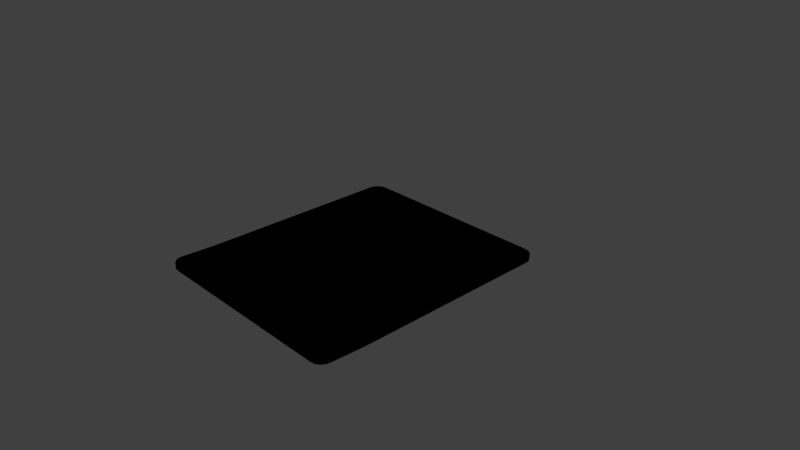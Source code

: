 # Source: tablet.blend  (saved by Blender 2.78.0; exported with 4.5.12 LTS)
import bpy
from mathutils import Matrix  # noqa: F401  (used for matrix-valued properties, if any)

bpy.ops.wm.read_factory_settings(use_empty=True)
scene = bpy.context.scene
scene.name = 'Scene'

# ---- collections
col_collection_1 = bpy.data.collections.new('Collection 1'); scene.collection.children.link(col_collection_1)

# ---- materials (node trees are filled in below, after node groups)
mat_material = bpy.data.materials.new('Material')
mat_material.alpha_threshold = 0.0
mat_material.use_transparent_shadow = False
mat_material.diffuse_color = (0.0, 0.0, 0.0, 1.0)
mat_material.specular_color = (0.05222, 0.05222, 0.05222)
mat_material.roughness = 0.5
mat_material.specular_intensity = 0.8
mat_material.line_color = (0.0, 0.0, 0.0, 1.0)
mat_material_002 = bpy.data.materials.new('Material.002')
mat_material_002.alpha_threshold = 0.0
mat_material_002.use_transparent_shadow = False
mat_material_002.diffuse_color = (0.0, 0.0, 0.0, 1.0)
mat_material_002.specular_color = (0.05222, 0.05222, 0.05222)
mat_material_002.roughness = 0.5

# ---- material node trees

# ---- world
world_world = bpy.data.worlds.new('World'); scene.world = world_world
world_world.color = (0.05088, 0.05088, 0.05088)
world_world.use_sun_shadow = False
world_world.sun_shadow_jitter_overblur = 0.0
world_world.cycles.sampling_method = 'MANUAL'

# ---- cameras
cam_camera = bpy.data.cameras.new('Camera')
cam_camera.clip_end = 100.0
cam_camera.lens = 35.0
cam_camera.sensor_width = 32.0
cam_camera.sensor_height = 18.0
cam_camera.ortho_scale = 7.314
cam_camera.dof.focus_distance = 0.0
cam_camera.dof.aperture_fstop = 128.0

# ---- lights
light_lamp = bpy.data.lights.new('Lamp', 'POINT')
light_lamp.transmission_factor = 0.0
light_lamp.cutoff_distance = 30.0
light_lamp.energy = 100.0
light_lamp.shadow_buffer_clip_start = 1.001
light_lamp.shadow_soft_size = 0.1
light_lamp.shadow_maximum_resolution = 0.006
light_lamp.use_absolute_resolution = True

# ---- meshes
me_cube = bpy.data.meshes.new('Cube')
me_cube.from_pydata([(0.0, -0.952, -1.097), (0.0, -0.952, 1.097), (0.03512, -0.9538, -1.097), (0.03512, -0.9538, 1.097), (0.06888, -0.9591, -1.097), (0.06888, -0.9591, 1.097), (0.1, -0.9677, -1.097), (0.1, -0.9677, 1.097), (0.1273, -0.9793, -1.097), (0.1273, -0.9793, 1.097), (0.1497, -0.9935, -1.097), (0.1497, -0.9935, 1.097), (0.1663, -1.01, -1.097), (0.1663, -1.01, 1.097), (0.1765, -1.027, -1.097), (0.1765, -1.027, 1.097), (0.18, -1.045, -1.097), (0.18, -1.045, 1.097), (0.1765, -1.064, -1.097), (0.1765, -1.064, 1.097), (0.1663, -1.081, -1.097), (0.1663, -1.081, 1.097), (0.1497, -1.097, -1.097), (0.1497, -1.097, 1.097), (0.1273, -1.111, -1.097), (0.1273, -1.111, 1.097), (0.1, -1.123, -1.097), (0.1, -1.123, 1.097), (0.06888, -1.132, -1.097), (0.06888, -1.132, 1.097), (0.03512, -1.137, -1.097), (0.03512, -1.137, 1.097), (-5.865e-08, -1.139, -1.097), (-5.865e-08, -1.139, 1.097), (-0.03512, -1.137, -1.097), (-0.03512, -1.137, 1.097), (-0.06888, -1.132, -1.097), (-0.06888, -1.132, 1.097), (-0.1, -1.123, -1.097), (-0.1, -1.123, 1.097), (-0.1273, -1.111, -1.097), (-0.1273, -1.111, 1.097), (-0.1497, -1.097, -1.097), (-0.1497, -1.097, 1.097), (-0.1663, -1.081, -1.097), (-0.1663, -1.081, 1.097), (-0.1765, -1.064, -1.097), (-0.1765, -1.064, 1.097), (-0.18, -1.045, -1.097), (-0.18, -1.045, 1.097), (-0.1765, -1.027, -1.097), (-0.1765, -1.027, 1.097), (-0.1663, -1.01, -1.097), (-0.1663, -1.01, 1.097), (-0.1497, -0.9935, -1.097), (-0.1497, -0.9935, 1.097), (-0.1273, -0.9793, -1.097), (-0.1273, -0.9793, 1.097), (-0.1, -0.9677, -1.097), (-0.1, -0.9677, 1.097), (-0.06888, -0.9591, -1.097), (-0.06888, -0.9591, 1.097), (-0.03512, -0.9538, -1.097), (-0.03512, -0.9538, 1.097), (1.0, 0.898, -0.898), (0.898, 1.0, -0.898), (0.898, 0.898, -1.0), (0.9922, 0.9371, -0.898), (0.9701, 0.9701, -0.898), (0.9922, 0.898, -0.9371), (0.9829, 0.938, -0.938), (0.965, 0.965, -0.936), (0.9569, 0.9569, -0.9569), (0.898, 0.9922, -0.9371), (0.898, 0.9701, -0.9701), (0.9371, 0.9922, -0.898), (0.938, 0.9829, -0.938), (0.936, 0.965, -0.965), (0.9371, 0.898, -0.9922), (0.9701, 0.898, -0.9701), (0.898, 0.9371, -0.9922), (0.938, 0.938, -0.9829), (0.965, 0.936, -0.965), (0.898, 1.0, 0.898), (1.0, 0.898, 0.898), (0.898, 0.898, 1.0), (0.9371, 0.9922, 0.898), (0.9701, 0.9701, 0.898), (0.898, 0.9922, 0.9371), (0.938, 0.9829, 0.938), (0.965, 0.965, 0.936), (0.9569, 0.9569, 0.9569), (0.9922, 0.898, 0.9371), (0.9701, 0.898, 0.9701), (0.9922, 0.9371, 0.898), (0.9829, 0.938, 0.938), (0.965, 0.936, 0.965), (0.898, 0.9371, 0.9922), (0.898, 0.9701, 0.9701), (0.9371, 0.898, 0.9922), (0.938, 0.938, 0.9829), (0.936, 0.965, 0.965), (1.0, 0.898, 0.102), (0.898, 1.0, 0.102), (0.898, 1.0, -0.102), (1.0, 0.898, -0.102), (0.9922, 0.9371, 0.102), (0.9701, 0.9701, 0.102), (1.0, 0.898, 0.05098), (0.9909, 0.9401, 0.05098), (0.9701, 0.9701, 0.05098), (0.9701, 0.9701, -3.202e-10), (0.898, 1.0, 0.05098), (0.898, 1.0, -3.725e-09), (0.9371, 0.9922, 0.102), (0.9401, 0.9909, 0.05098), (0.9406, 0.9907, -1.431e-09), (0.9371, 0.9922, -0.102), (0.9701, 0.9701, -0.102), (0.898, 1.0, -0.05098), (0.9401, 0.9909, -0.05098), (0.9701, 0.9701, -0.05098), (1.0, 0.898, -0.05098), (1.0, 0.898, 0.0), (0.9922, 0.9371, -0.102), (0.9909, 0.9401, -0.05098), (0.9907, 0.9406, -2.656e-10), (-1.0, 0.898, -0.898), (-0.898, 1.0, -0.898), (-0.898, 0.898, -1.0), (-0.9922, 0.9371, -0.898), (-0.9701, 0.9701, -0.898), (-0.9922, 0.898, -0.9371), (-0.9829, 0.938, -0.938), (-0.965, 0.965, -0.936), (-0.9569, 0.9569, -0.9569), (-0.898, 0.9922, -0.9371), (-0.898, 0.9701, -0.9701), (-0.9371, 0.9922, -0.898), (-0.938, 0.9829, -0.938), (-0.936, 0.965, -0.965), (-0.9371, 0.898, -0.9922), (-0.9701, 0.898, -0.9701), (-0.898, 0.9371, -0.9922), (-0.938, 0.938, -0.9829), (-0.965, 0.936, -0.965), (-0.898, 1.0, 0.898), (-1.0, 0.898, 0.898), (-0.898, 0.898, 1.0), (-0.9371, 0.9922, 0.898), (-0.9701, 0.9701, 0.898), (-0.898, 0.9922, 0.9371), (-0.938, 0.9829, 0.938), (-0.965, 0.965, 0.936), (-0.9569, 0.9569, 0.9569), (-0.9922, 0.898, 0.9371), (-0.9701, 0.898, 0.9701), (-0.9922, 0.9371, 0.898), (-0.9829, 0.938, 0.938), (-0.965, 0.936, 0.965), (-0.898, 0.9371, 0.9922), (-0.898, 0.9701, 0.9701), (-0.9371, 0.898, 0.9922), (-0.938, 0.938, 0.9829), (-0.936, 0.965, 0.965), (0.0, 0.898, -1.0), (0.0, 1.0, -0.898), (0.0, 0.9371, -0.9922), (0.0, 0.9701, -0.9701), (0.0, 0.9922, -0.9371), (-1.0, 0.898, 0.102), (-0.898, 1.0, 0.102), (-0.898, 1.0, -0.102), (-1.0, 0.898, -0.102), (-0.9922, 0.9371, 0.102), (-0.9701, 0.9701, 0.102), (-1.0, 0.898, 0.05098), (-0.9909, 0.9401, 0.05098), (-0.9701, 0.9701, 0.05098), (-0.9701, 0.9701, -3.202e-10), (-0.898, 1.0, 0.05098), (-0.898, 1.0, -3.725e-09), (-0.9371, 0.9922, 0.102), (-0.9401, 0.9909, 0.05098), (-0.9406, 0.9907, -1.431e-09), (-0.9371, 0.9922, -0.102), (-0.9701, 0.9701, -0.102), (-0.898, 1.0, -0.05098), (-0.9401, 0.9909, -0.05098), (-0.9701, 0.9701, -0.05098), (-1.0, 0.898, -0.05098), (-1.0, 0.898, 0.0), (-0.9922, 0.9371, -0.102), (-0.9909, 0.9401, -0.05098), (-0.9907, 0.9406, -2.656e-10), (0.0, 1.0, 0.898), (0.0, 0.898, 1.0), (0.0, 0.9922, 0.9371), (0.0, 0.9701, 0.9701), (0.0, 0.9371, 0.9922), (0.0, 1.0, -0.102), (0.0, 1.0, 0.102), (0.0, 1.0, -0.05098), (0.0, 1.0, 0.0), (0.0, 1.0, 0.05098), (1.0, -0.898, -0.898), (0.898, -0.898, -1.0), (0.9922, -0.9371, -0.898), (0.9922, -0.898, -0.9371), (0.9829, -0.938, -0.938), (0.9371, -0.898, -0.9922), (0.9701, -0.898, -0.9701), (1.0, -0.898, 0.898), (0.898, -0.898, 1.0), (0.9922, -0.898, 0.9371), (0.9701, -0.898, 0.9701), (0.9371, -0.898, 0.9922), (1.0, 0.0, -0.898), (0.898, 0.0, -1.0), (0.9922, 0.0, -0.9371), (0.9701, 0.0, -0.9701), (0.9371, 0.0, -0.9922), (1.0, -0.898, 0.102), (1.0, -0.898, -0.102), (1.0, -0.898, 0.05098), (1.0, -0.898, -0.05098), (1.0, -0.898, 0.0), (0.898, 0.0, 1.0), (1.0, 0.0, 0.898), (0.9371, 0.0, 0.9922), (0.9701, 0.0, 0.9701), (0.9922, 0.0, 0.9371), (1.0, 0.0, 0.102), (1.0, 0.0, -0.102), (1.0, 0.0, 0.05098), (1.0, 0.0, 0.0), (1.0, 0.0, -0.05098), (0.0, 0.0, 1.0), (0.0, 0.0, -1.0), (-1.0, -0.898, -0.898), (-0.898, -0.898, -1.0), (-0.9922, -0.898, -0.9371), (-0.9371, -0.898, -0.9922), (-0.9701, -0.898, -0.9701), (-1.0, -0.898, 0.898), (-0.898, -0.898, 1.0), (-0.9922, -0.898, 0.9371), (-0.9701, -0.898, 0.9701), (-0.9371, -0.898, 0.9922), (-1.0, 0.0, -0.898), (-0.898, 0.0, -1.0), (-0.9922, 0.0, -0.9371), (-0.9701, 0.0, -0.9701), (-0.9371, 0.0, -0.9922), (0.0, -0.898, -1.0), (-1.0, -0.898, 0.102), (-1.0, -0.898, -0.102), (-1.0, -0.898, 0.05098), (-1.0, -0.898, -0.05098), (-1.0, -0.898, 0.0), (-0.898, 0.0, 1.0), (-1.0, 0.0, 0.898), (-0.9371, 0.0, 0.9922), (-0.9701, 0.0, 0.9701), (-0.9922, 0.0, 0.9371), (0.0, -0.898, 1.0), (-1.0, 0.0, 0.102), (-1.0, 0.0, -0.102), (-1.0, 0.0, 0.05098), (-1.0, 0.0, 0.0), (-1.0, 0.0, -0.05098), (0.991, -1.224, -0.7043), (0.9832, -1.263, -0.7043), (0.9738, -1.264, -0.7442), (0.9832, -1.224, -0.7433), (0.9611, -1.296, -0.7043), (0.9559, -1.291, -0.7422), (0.9611, -1.224, -0.7763), (0.9559, -1.262, -0.7712), (0.9479, -1.283, -0.7631), (0.928, -1.318, -0.7043), (0.889, -1.326, -0.7043), (0.889, -1.318, -0.7433), (0.929, -1.309, -0.7442), (0.889, -1.296, -0.7763), (0.927, -1.291, -0.7712), (0.889, -1.263, -0.7984), (0.889, -1.224, -0.8062), (0.928, -1.224, -0.7984), (0.929, -1.264, -0.7891), (0.889, -1.318, 1.131), (0.889, -1.326, 1.092), (0.928, -1.318, 1.092), (0.929, -1.309, 1.132), (0.9611, -1.296, 1.092), (0.9559, -1.291, 1.13), (0.889, -1.296, 1.164), (0.927, -1.291, 1.159), (0.9479, -1.283, 1.151), (0.9832, -1.263, 1.092), (0.9909, -1.224, 1.092), (0.9832, -1.224, 1.131), (0.9738, -1.264, 1.132), (0.9611, -1.224, 1.164), (0.9559, -1.262, 1.159), (0.928, -1.224, 1.186), (0.889, -1.224, 1.194), (0.889, -1.263, 1.186), (0.929, -1.264, 1.177), (0.9909, -1.224, 0.2448), (0.991, -1.224, 0.2957), (0.9832, -1.263, 0.2957), (0.9819, -1.266, 0.2448), (0.9611, -1.296, 0.2957), (0.9611, -1.296, 0.2448), (0.991, -1.224, 0.1938), (0.9816, -1.267, 0.1938), (0.9611, -1.296, 0.1938), (0.928, -1.318, 0.2957), (0.889, -1.326, 0.2957), (0.889, -1.326, 0.2448), (0.931, -1.317, 0.2448), (0.889, -1.326, 0.1938), (0.9316, -1.317, 0.1938), (0.889, -1.326, 0.1428), (0.889, -1.326, 0.09183), (0.928, -1.318, 0.09183), (0.931, -1.317, 0.1428), (0.9611, -1.296, 0.09183), (0.9611, -1.296, 0.1428), (0.9832, -1.263, 0.09183), (0.991, -1.224, 0.09183), (0.991, -1.224, 0.1428), (0.9819, -1.266, 0.1428), (-0.00905, -1.326, -0.7043), (-0.00905, -1.318, -0.7433), (-0.00905, -1.296, -0.7763), (-0.00905, -1.263, -0.7984), (-0.00905, -1.224, -0.8062), (-0.00905, -1.224, 1.194), (-0.00905, -1.263, 1.186), (-0.00905, -1.296, 1.164), (-0.00905, -1.318, 1.131), (-0.00905, -1.326, 1.092), (-0.00905, -1.326, 0.2957), (-0.00905, -1.326, 0.2448), (-0.00905, -1.326, 0.1938), (-0.00905, -1.326, 0.1428), (-0.00905, -1.326, 0.09183), (-1.001, -1.224, -0.7433), (-1.009, -1.224, -0.7043), (-1.001, -1.263, -0.7043), (-0.9919, -1.264, -0.7442), (-0.9792, -1.296, -0.7043), (-0.974, -1.291, -0.7422), (-0.9792, -1.224, -0.7763), (-0.974, -1.262, -0.7712), (-0.966, -1.283, -0.7631), (-0.9461, -1.318, -0.7043), (-0.9071, -1.326, -0.7043), (-0.9071, -1.318, -0.7433), (-0.9471, -1.309, -0.7442), (-0.9071, -1.296, -0.7763), (-0.9451, -1.291, -0.7712), (-0.9071, -1.263, -0.7984), (-0.9071, -1.224, -0.8062), (-0.9461, -1.224, -0.7984), (-0.9471, -1.264, -0.7891), (-0.9071, -1.318, 1.131), (-0.9071, -1.326, 1.092), (-0.9461, -1.318, 1.092), (-0.9471, -1.309, 1.132), (-0.9792, -1.296, 1.092), (-0.974, -1.291, 1.13), (-0.9071, -1.296, 1.164), (-0.9451, -1.291, 1.159), (-0.966, -1.283, 1.151), (-1.001, -1.263, 1.092), (-1.009, -1.224, 1.092), (-1.001, -1.224, 1.131), (-0.9919, -1.264, 1.132), (-0.9792, -1.224, 1.164), (-0.974, -1.262, 1.159), (-0.9461, -1.224, 1.186), (-0.9071, -1.224, 1.194), (-0.9071, -1.263, 1.186), (-0.9471, -1.264, 1.177), (-1.009, -1.224, 0.2448), (-1.009, -1.224, 0.2957), (-1.001, -1.263, 0.2957), (-1.0, -1.266, 0.2448), (-0.9792, -1.296, 0.2957), (-0.9792, -1.296, 0.2448), (-1.009, -1.224, 0.1938), (-0.9997, -1.267, 0.1938), (-0.9792, -1.296, 0.1938), (-0.9461, -1.318, 0.2957), (-0.9071, -1.326, 0.2957), (-0.9071, -1.326, 0.2448), (-0.9491, -1.317, 0.2448), (-0.9071, -1.326, 0.1938), (-0.9497, -1.317, 0.1938), (-0.9071, -1.326, 0.1428), (-0.9071, -1.326, 0.09183), (-0.9461, -1.318, 0.09183), (-0.9491, -1.317, 0.1428), (-0.9792, -1.296, 0.09183), (-0.9792, -1.296, 0.1428), (-1.001, -1.263, 0.09183), (-1.009, -1.224, 0.09183), (-1.009, -1.224, 0.1428), (-1.0, -1.266, 0.1428), (0.158, -1.103, 1.122), (0.158, -1.103, -0.8783), (0.0, -0.942, -0.9739), (-0.001222, -0.942, -0.9738), (0.0, -0.942, 1.026), (-0.001222, -0.942, 1.026), (-0.03707, -0.944, -0.9727), (-0.03707, -0.944, 1.027), (-0.07271, -0.9498, -0.9692), (-0.07271, -0.9498, 1.031), (-0.1755, -1.085, 1.111), (-0.1755, -1.085, -0.8889), (-0.158, -1.103, 1.122), (-0.158, -1.103, -0.8783), (-0.1863, -1.065, 1.1), (-0.1863, -1.065, -0.9005), (-0.1344, -1.118, 1.131), (-0.1344, -1.118, -0.869), (-0.03707, -1.147, 1.148), (-0.03707, -1.147, -0.8522), (-6.191e-08, -1.149, 1.149), (-0.006947, -1.148, 1.149), (-6.191e-08, -1.149, -0.851), (-0.006947, -1.148, -0.8512), (-0.07271, -1.141, 1.144), (-0.07271, -1.141, -0.8557), (0.1863, -1.025, 1.076), (0.1863, -1.025, -0.9244), (0.1056, -0.9594, -0.9635), (0.1056, -0.9594, 1.036), (0.19, -1.045, 1.088), (0.19, -1.045, -0.9124), (0.1755, -1.006, 1.064), (0.1755, -1.006, -0.936), (0.03707, -1.147, 1.148), (0.03707, -1.147, -0.8522), (-0.1344, -0.9722, -0.9559), (-0.1344, -0.9722, 1.044), (-0.1056, -0.9594, -0.9635), (-0.1056, -0.9594, 1.036), (-0.158, -0.9879, -0.9466), (-0.158, -0.9879, 1.053), (0.1863, -1.065, 1.1), (0.1863, -1.065, -0.9005), (0.1056, -1.131, 1.139), (0.1056, -1.131, -0.8614), (0.1344, -1.118, 1.131), (0.1344, -1.118, -0.869), (0.1755, -1.085, 1.111), (0.1755, -1.085, -0.8889), (-0.19, -1.045, 1.088), (-0.19, -1.045, -0.9124), (-0.1056, -1.131, 1.139), (-0.1056, -1.131, -0.8614), (-0.1863, -1.025, 1.076), (-0.1863, -1.025, -0.9244), (0.1344, -0.9722, -0.9559), (0.1344, -0.9722, 1.044), (0.07271, -1.141, 1.144), (0.07271, -1.141, -0.8557), (0.158, -0.9879, -0.9466), (0.158, -0.9879, 1.053), (-0.1755, -1.006, 1.064), (-0.1755, -1.006, -0.936), (0.07271, -0.9499, -0.9692), (0.07271, -0.9499, 1.031), (0.03707, -0.944, -0.9727), (0.03707, -0.944, 1.027)], [], [(0, 1, 3, 2), (2, 3, 5, 4), (4, 5, 7, 6), (6, 7, 9, 8), (8, 9, 11, 10), (10, 11, 13, 12), (12, 13, 15, 14), (14, 15, 17, 16), (16, 17, 19, 18), (18, 19, 21, 20), (20, 21, 23, 22), (22, 23, 25, 24), (24, 25, 27, 26), (26, 27, 29, 28), (28, 29, 31, 30), (30, 31, 33, 32), (32, 33, 35, 34), (34, 35, 37, 36), (36, 37, 39, 38), (38, 39, 41, 40), (40, 41, 43, 42), (42, 43, 45, 44), (44, 45, 47, 46), (46, 47, 49, 48), (48, 49, 51, 50), (50, 51, 53, 52), (52, 53, 55, 54), (54, 55, 57, 56), (56, 57, 59, 58), (58, 59, 61, 60), (3, 1, 63, 61, 59, 57, 55, 53, 51, 49, 47, 45, 43, 41, 39, 37, 35, 33, 31, 29, 27, 25, 23, 21, 19, 17, 15, 13, 11, 9, 7, 5), (60, 61, 63, 62), (62, 63, 1, 0), (0, 2, 4, 6, 8, 10, 12, 14, 16, 18, 20, 22, 24, 26, 28, 30, 32, 34, 36, 38, 40, 42, 44, 46, 48, 50, 52, 54, 56, 58, 60, 62), (227, 85, 196, 237), (232, 102, 84, 228), (218, 238, 165, 66), (103, 201, 195, 83), (65, 166, 200, 104), (64, 69, 70, 67), (67, 70, 71, 68), (69, 79, 82, 70), (70, 82, 72, 71), (65, 75, 76, 73), (73, 76, 77, 74), (75, 68, 71, 76), (76, 71, 72, 77), (66, 80, 81, 78), (78, 81, 82, 79), (80, 74, 77, 81), (81, 77, 72, 82), (83, 88, 89, 86), (86, 89, 90, 87), (88, 98, 101, 89), (89, 101, 91, 90), (84, 94, 95, 92), (92, 95, 96, 93), (94, 87, 90, 95), (95, 90, 91, 96), (85, 99, 100, 97), (97, 100, 101, 98), (99, 93, 96, 100), (100, 96, 91, 101), (102, 108, 109, 106), (106, 109, 110, 107), (108, 123, 126, 109), (109, 126, 111, 110), (103, 114, 115, 112), (112, 115, 116, 113), (114, 107, 110, 115), (115, 110, 111, 116), (104, 119, 120, 117), (117, 120, 121, 118), (119, 113, 116, 120), (120, 116, 111, 121), (105, 124, 125, 122), (122, 125, 126, 123), (124, 118, 121, 125), (125, 121, 111, 126), (217, 219, 69, 64), (219, 220, 79, 69), (220, 221, 78, 79), (221, 218, 66, 78), (102, 106, 94, 84), (106, 107, 87, 94), (107, 114, 86, 87), (114, 103, 83, 86), (227, 229, 99, 85), (229, 230, 93, 99), (230, 231, 92, 93), (231, 228, 84, 92), (65, 73, 169, 166), (73, 74, 168, 169), (74, 80, 167, 168), (80, 66, 165, 167), (64, 67, 124, 105), (67, 68, 118, 124), (68, 75, 117, 118), (75, 65, 104, 117), (85, 97, 199, 196), (97, 98, 198, 199), (98, 88, 197, 198), (88, 83, 195, 197), (103, 112, 204, 201), (112, 113, 203, 204), (113, 119, 202, 203), (119, 104, 200, 202), (232, 234, 108, 102), (234, 235, 123, 108), (235, 236, 122, 123), (236, 233, 105, 122), (217, 64, 105, 233), (260, 237, 196, 148), (266, 261, 147, 170), (250, 129, 165, 238), (171, 146, 195, 201), (128, 172, 200, 166), (127, 130, 133, 132), (130, 131, 134, 133), (132, 133, 145, 142), (133, 134, 135, 145), (128, 136, 139, 138), (136, 137, 140, 139), (138, 139, 134, 131), (139, 140, 135, 134), (129, 141, 144, 143), (141, 142, 145, 144), (143, 144, 140, 137), (144, 145, 135, 140), (146, 149, 152, 151), (149, 150, 153, 152), (151, 152, 164, 161), (152, 153, 154, 164), (147, 155, 158, 157), (155, 156, 159, 158), (157, 158, 153, 150), (158, 159, 154, 153), (148, 160, 163, 162), (160, 161, 164, 163), (162, 163, 159, 156), (163, 164, 154, 159), (170, 174, 177, 176), (174, 175, 178, 177), (176, 177, 194, 191), (177, 178, 179, 194), (171, 180, 183, 182), (180, 181, 184, 183), (182, 183, 178, 175), (183, 184, 179, 178), (172, 185, 188, 187), (185, 186, 189, 188), (187, 188, 184, 181), (188, 189, 179, 184), (173, 190, 193, 192), (190, 191, 194, 193), (192, 193, 189, 186), (193, 194, 179, 189), (249, 127, 132, 251), (251, 132, 142, 252), (252, 142, 141, 253), (253, 141, 129, 250), (170, 147, 157, 174), (174, 157, 150, 175), (175, 150, 149, 182), (182, 149, 146, 171), (260, 148, 162, 262), (262, 162, 156, 263), (263, 156, 155, 264), (264, 155, 147, 261), (128, 166, 169, 136), (136, 169, 168, 137), (137, 168, 167, 143), (143, 167, 165, 129), (127, 173, 192, 130), (130, 192, 186, 131), (131, 186, 185, 138), (138, 185, 172, 128), (148, 196, 199, 160), (160, 199, 198, 161), (161, 198, 197, 151), (151, 197, 195, 146), (171, 201, 204, 180), (180, 204, 203, 181), (181, 203, 202, 187), (187, 202, 200, 172), (266, 170, 176, 268), (268, 176, 191, 269), (269, 191, 190, 270), (270, 190, 173, 267), (249, 267, 173, 127), (227, 237, 265, 213), (232, 228, 212, 222), (218, 206, 254, 238), (205, 207, 209, 208), (217, 205, 208, 219), (219, 208, 211, 220), (220, 211, 210, 221), (221, 210, 206, 218), (227, 213, 216, 229), (229, 216, 215, 230), (230, 215, 214, 231), (231, 214, 212, 228), (232, 222, 224, 234), (234, 224, 226, 235), (235, 226, 225, 236), (236, 225, 223, 233), (217, 233, 223, 205), (260, 245, 265, 237), (266, 255, 244, 261), (250, 238, 254, 240), (206, 210, 288, 287), (239, 241, 349, 350), (257, 259, 393, 387), (213, 265, 417, 416, 479, 477, 441, 469, 473, 444, 438, 442, 454, 460, 412, 458, 456, 470, 446, 432, 433, 339, 306), (256, 239, 350, 409), (243, 242, 366, 355), (258, 256, 409, 410), (211, 208, 274, 277), (245, 248, 383, 384), (240, 254, 415, 418, 420, 450, 448, 452, 475, 467, 463, 427, 423, 425, 429, 465, 437, 431, 435, 338, 365), (224, 222, 310, 309), (244, 255, 388, 378), (214, 215, 303, 301), (242, 240, 365, 366), (249, 251, 241, 239), (251, 252, 243, 241), (252, 253, 242, 243), (253, 250, 240, 242), (215, 216, 305, 303), (205, 223, 331, 271), (208, 209, 273, 274), (212, 214, 301, 300), (260, 262, 248, 245), (262, 263, 247, 248), (263, 264, 246, 247), (264, 261, 244, 246), (254, 206, 287, 338, 435, 434, 447, 471, 457, 459, 413, 461, 455, 443, 439, 445, 472, 468, 440, 476, 478, 414, 415), (225, 226, 315, 332), (241, 243, 355, 349), (209, 207, 272, 273), (255, 257, 387, 388), (207, 205, 271, 272), (247, 246, 379, 381), (226, 224, 309, 315), (248, 247, 381, 383), (265, 245, 384, 339, 433, 430, 436, 464, 428, 424, 422, 426, 462, 466, 474, 453, 449, 451, 421, 419, 417), (210, 211, 277, 288), (223, 225, 332, 331), (216, 213, 306, 305), (246, 244, 378, 379), (222, 212, 300, 310), (259, 258, 410, 393), (266, 268, 257, 255), (268, 269, 259, 257), (269, 270, 258, 259), (270, 267, 256, 258), (249, 239, 256, 267), (319, 291, 343, 344), (281, 325, 348, 334), (272, 275, 276, 273), (274, 273, 278, 277), (273, 276, 279, 278), (281, 282, 283, 280), (282, 284, 285, 283), (280, 283, 276, 275), (283, 285, 279, 276), (287, 288, 289, 286), (288, 277, 278, 289), (286, 289, 285, 284), (289, 278, 279, 285), (291, 292, 293, 290), (292, 294, 295, 293), (290, 293, 297, 296), (293, 295, 298, 297), (300, 301, 302, 299), (301, 303, 304, 302), (299, 302, 295, 294), (302, 304, 298, 295), (306, 307, 308, 305), (307, 296, 297, 308), (305, 308, 304, 303), (308, 297, 298, 304), (310, 311, 312, 309), (311, 313, 314, 312), (309, 312, 316, 315), (312, 314, 317, 316), (319, 320, 321, 318), (320, 322, 323, 321), (318, 321, 314, 313), (321, 323, 317, 314), (325, 326, 327, 324), (326, 328, 329, 327), (324, 327, 323, 322), (327, 329, 317, 323), (331, 332, 333, 330), (332, 315, 316, 333), (330, 333, 329, 328), (333, 316, 317, 329), (310, 300, 299, 311), (311, 299, 294, 313), (313, 294, 292, 318), (318, 292, 291, 319), (281, 334, 335, 282), (282, 335, 336, 284), (284, 336, 337, 286), (286, 337, 338, 287), (271, 331, 330, 272), (272, 330, 328, 275), (275, 328, 326, 280), (280, 326, 325, 281), (306, 339, 340, 307), (307, 340, 341, 296), (296, 341, 342, 290), (290, 342, 343, 291), (319, 344, 345, 320), (320, 345, 346, 322), (322, 346, 347, 324), (324, 347, 348, 325), (397, 344, 343, 369), (359, 334, 348, 403), (350, 349, 352, 351), (351, 352, 354, 353), (349, 355, 356, 352), (352, 356, 357, 354), (359, 358, 361, 360), (360, 361, 363, 362), (358, 353, 354, 361), (361, 354, 357, 363), (365, 364, 367, 366), (366, 367, 356, 355), (364, 362, 363, 367), (367, 363, 357, 356), (369, 368, 371, 370), (370, 371, 373, 372), (368, 374, 375, 371), (371, 375, 376, 373), (378, 377, 380, 379), (379, 380, 382, 381), (377, 372, 373, 380), (380, 373, 376, 382), (384, 383, 386, 385), (385, 386, 375, 374), (383, 381, 382, 386), (386, 382, 376, 375), (388, 387, 390, 389), (389, 390, 392, 391), (387, 393, 394, 390), (390, 394, 395, 392), (397, 396, 399, 398), (398, 399, 401, 400), (396, 391, 392, 399), (399, 392, 395, 401), (403, 402, 405, 404), (404, 405, 407, 406), (402, 400, 401, 405), (405, 401, 395, 407), (409, 408, 411, 410), (410, 411, 394, 393), (408, 406, 407, 411), (411, 407, 395, 394), (388, 389, 377, 378), (389, 391, 372, 377), (391, 396, 370, 372), (396, 397, 369, 370), (359, 360, 335, 334), (360, 362, 336, 335), (362, 364, 337, 336), (364, 365, 338, 337), (350, 351, 408, 409), (351, 353, 406, 408), (353, 358, 404, 406), (358, 359, 403, 404), (384, 385, 340, 339), (385, 374, 341, 340), (374, 368, 342, 341), (368, 369, 343, 342), (397, 398, 345, 344), (398, 400, 346, 345), (400, 402, 347, 346), (402, 403, 348, 347), (455, 454, 442, 443), (459, 458, 412, 413), (413, 412, 460, 461), (467, 466, 462, 463), (439, 438, 444, 445), (443, 442, 438, 439), (472, 473, 469, 468), (414, 416, 417, 419, 418, 415), (431, 430, 433, 432, 434, 435), (452, 453, 474, 475), (434, 432, 446, 447), (418, 419, 421, 420), (468, 469, 441, 440), (465, 464, 436, 437), (440, 441, 477, 476), (457, 456, 458, 459), (450, 451, 449, 448), (475, 474, 466, 467), (471, 470, 456, 457), (429, 428, 464, 465), (423, 422, 424, 425), (478, 479, 416, 414), (445, 444, 473, 472), (463, 462, 426, 427), (461, 460, 454, 455), (437, 436, 430, 431), (420, 421, 451, 450), (476, 477, 479, 478), (447, 446, 470, 471), (427, 426, 422, 423), (448, 449, 453, 452), (425, 424, 428, 429)])
me_cube.polygons.foreach_set('material_index', [1, 1, 1, 1, 1, 1, 1, 1, 1, 1, 1, 1, 1, 1, 1, 1, 1, 1, 1, 1, 1, 1, 1, 1, 1, 1, 1, 1, 1, 1, 1, 1, 1, 1, 0, 0, 0, 0, 0, 0, 0, 0, 0, 0, 0, 0, 0, 0, 0, 0, 0, 0, 0, 0, 0, 0, 0, 0, 0, 0, 0, 0, 0, 0, 0, 0, 0, 0, 0, 0, 0, 0, 0, 0, 0, 0, 0, 0, 0, 0, 0, 0, 0, 0, 0, 0, 0, 0, 0, 0, 0, 0, 0, 0, 0, 0, 0, 0, 0, 0, 0, 0, 0, 0, 0, 0, 0, 0, 0, 0, 0, 0, 0, 0, 0, 0, 0, 0, 0, 0, 0, 0, 0, 0, 0, 0, 0, 0, 0, 0, 0, 0, 0, 0, 0, 0, 0, 0, 0, 0, 0, 0, 0, 0, 0, 0, 0, 0, 0, 0, 0, 0, 0, 0, 0, 0, 0, 0, 0, 0, 0, 0, 0, 0, 0, 0, 0, 0, 0, 0, 0, 0, 0, 0, 0, 0, 0, 0, 0, 0, 0, 0, 0, 0, 0, 0, 0, 0, 0, 0, 0, 0, 0, 0, 0, 0, 0, 0, 0, 0, 0, 0, 0, 0, 0, 0, 0, 0, 0, 0, 0, 0, 0, 0, 0, 0, 0, 0, 0, 0, 0, 0, 0, 0, 0, 0, 0, 0, 0, 0, 0, 0, 0, 0, 0, 0, 0, 0, 0, 0, 0, 0, 0, 0, 0, 0, 0, 0, 0, 0, 0, 0, 0, 0, 0, 0, 0, 0, 0, 0, 0, 0, 0, 0, 0, 0, 0, 0, 0, 0, 0, 0, 0, 0, 0, 0, 0, 0, 0, 0, 0, 0, 0, 0, 0, 0, 0, 0, 0, 0, 0, 0, 0, 0, 0, 0, 0, 0, 0, 0, 0, 0, 0, 0, 0, 0, 0, 0, 0, 0, 0, 0, 0, 0, 0, 0, 0, 0, 0, 0, 0, 0, 0, 0, 0, 0, 0, 0, 0, 0, 0, 0, 0, 0, 0, 0, 0, 0, 0, 0, 0, 0, 0, 0, 0, 0, 0, 0, 0, 0, 0, 0, 0, 0, 0, 0, 0, 0, 0, 0, 0, 0, 0, 0, 0, 0, 0, 0, 0, 0, 0, 0, 0, 0, 0, 0, 0, 0, 0, 0, 0, 0, 0, 0, 0, 0, 0, 0, 0, 0, 0, 0, 0, 0, 0, 0, 0, 0, 0, 0, 0, 0, 0, 0, 0, 0, 0, 0, 0, 0, 0, 0])
me_cube.materials.append(mat_material)
me_cube.materials.append(mat_material_002)
me_cube.use_remesh_preserve_volume = False
me_cube.use_remesh_preserve_attributes = False
me_cube.use_mirror_vertex_groups = False
me_cube.update()

# ---- objects
ob_tablet = bpy.data.objects.new('Tablet', me_cube)
ob_lamp = bpy.data.objects.new('Lamp', light_lamp)
ob_camera = bpy.data.objects.new('Camera', cam_camera)

# ---- transforms, parenting, visibility, modifiers, constraints
ob_tablet.location = (0.0, 0.0, 0.0)
ob_tablet.scale = (1.493, 1.505, 0.04558)
ob_tablet.lock_rotations_4d = False
ob_tablet.empty_display_type = 'ARROWS'
ob_tablet.show_wire = True
ob_tablet.lineart.crease_threshold = 0.0
ob_lamp.location = (0.02709, -0.06029, 4.743)
ob_lamp.rotation_euler = (0.6503, 0.05522, 1.866)
ob_lamp.lock_rotations_4d = False
ob_lamp.empty_display_type = 'ARROWS'
ob_lamp.color = (0.0, 0.0, 0.0, 0.0)
ob_lamp.lineart.crease_threshold = 0.0
ob_camera.location = (7.481, -6.508, 5.344)
ob_camera.rotation_euler = (1.109, 0.0, 0.8149)
ob_camera.lock_rotations_4d = False
ob_camera.empty_display_type = 'ARROWS'
ob_camera.color = (0.0, 0.0, 0.0, 0.0)
ob_camera.display_type = 'WIRE'
ob_camera.lineart.crease_threshold = 0.0

# ---- collection membership
col_collection_1.objects.link(ob_tablet)
col_collection_1.objects.link(ob_lamp)
col_collection_1.objects.link(ob_camera)

# ---- scene / render settings (as saved in the file)
scene.camera = ob_camera
scene.frame_start = 1; scene.frame_end = 250; scene.frame_set(1)
scene.render.engine = 'BLENDER_EEVEE_NEXT'
scene.render.resolution_percentage = 50
scene.render.dither_intensity = 0.0
scene.cycles.use_denoising = False
scene.cycles.samples = 128
scene.cycles.sampling_pattern = 'TABULATED_SOBOL'
scene.cycles.light_sampling_threshold = 0.0
scene.cycles.use_adaptive_sampling = False
scene.cycles.use_light_tree = False
scene.cycles.blur_glossy = 0.0
scene.cycles.sample_clamp_indirect = 0.0
scene.view_settings.view_transform = 'Standard'
bpy.context.view_layer.update()
